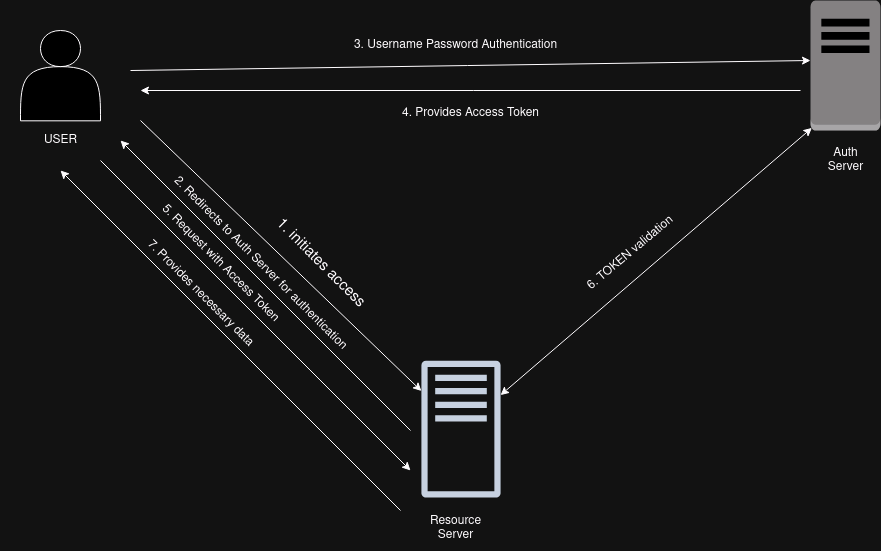

The diagram above was exported from draw.io. Its source (the exported page's mxGraphModel, read from the mxfile embedded in the PNG):
<mxGraphModel dx="2094" dy="723" grid="1" gridSize="10" guides="1" tooltips="1" connect="1" arrows="1" fold="1" page="1" pageScale="1" pageWidth="850" pageHeight="1100" math="0" shadow="0">
  <root>
    <mxCell id="0" />
    <mxCell id="1" parent="0" />
    <mxCell id="wxX8t8FthqurwuVIP1MJ-7" value="" style="group" vertex="1" connectable="0" parent="1">
      <mxGeometry x="-70" y="130" width="120" height="140" as="geometry" />
    </mxCell>
    <mxCell id="wxX8t8FthqurwuVIP1MJ-3" value="" style="shape=actor;whiteSpace=wrap;html=1;" vertex="1" parent="wxX8t8FthqurwuVIP1MJ-7">
      <mxGeometry x="20" width="80" height="90.3225806451613" as="geometry" />
    </mxCell>
    <mxCell id="wxX8t8FthqurwuVIP1MJ-4" value="&lt;div&gt;USER&lt;/div&gt;" style="text;html=1;align=center;verticalAlign=middle;resizable=0;points=[];autosize=1;strokeColor=none;fillColor=none;" vertex="1" parent="wxX8t8FthqurwuVIP1MJ-7">
      <mxGeometry x="30" y="94.83870967741936" width="60" height="30" as="geometry" />
    </mxCell>
    <mxCell id="wxX8t8FthqurwuVIP1MJ-10" style="edgeStyle=orthogonalEdgeStyle;rounded=0;orthogonalLoop=1;jettySize=auto;html=1;exitX=0.5;exitY=1;exitDx=0;exitDy=0;" edge="1" parent="wxX8t8FthqurwuVIP1MJ-7" source="wxX8t8FthqurwuVIP1MJ-3" target="wxX8t8FthqurwuVIP1MJ-3">
      <mxGeometry relative="1" as="geometry" />
    </mxCell>
    <mxCell id="wxX8t8FthqurwuVIP1MJ-8" value="" style="group" vertex="1" connectable="0" parent="1">
      <mxGeometry x="350" y="460" width="90" height="190" as="geometry" />
    </mxCell>
    <mxCell id="wxX8t8FthqurwuVIP1MJ-1" value="" style="sketch=0;outlineConnect=0;fontColor=#232F3E;gradientColor=none;fillColor=#232F3D;strokeColor=none;dashed=0;verticalLabelPosition=bottom;verticalAlign=top;align=center;html=1;fontSize=12;fontStyle=0;aspect=fixed;pointerEvents=1;shape=mxgraph.aws4.traditional_server;" vertex="1" parent="wxX8t8FthqurwuVIP1MJ-8">
      <mxGeometry x="0.9146100039593293" width="79.16666666666667" height="137.22222222222223" as="geometry" />
    </mxCell>
    <mxCell id="wxX8t8FthqurwuVIP1MJ-5" value="&lt;div&gt;Resource &lt;br&gt;&lt;/div&gt;&lt;div&gt;Server&lt;br&gt;&lt;/div&gt;" style="text;html=1;align=center;verticalAlign=middle;resizable=0;points=[];autosize=1;strokeColor=none;fillColor=none;" vertex="1" parent="wxX8t8FthqurwuVIP1MJ-8">
      <mxGeometry y="147.77777777777777" width="70" height="40" as="geometry" />
    </mxCell>
    <mxCell id="wxX8t8FthqurwuVIP1MJ-9" value="" style="group" vertex="1" connectable="0" parent="1">
      <mxGeometry x="740" y="100" width="70" height="180" as="geometry" />
    </mxCell>
    <mxCell id="wxX8t8FthqurwuVIP1MJ-2" value="" style="outlineConnect=0;dashed=0;verticalLabelPosition=bottom;verticalAlign=top;align=center;html=1;shape=mxgraph.aws3.traditional_server;fillColor=#7D7C7C;gradientColor=none;" vertex="1" parent="wxX8t8FthqurwuVIP1MJ-9">
      <mxGeometry width="70" height="130" as="geometry" />
    </mxCell>
    <mxCell id="wxX8t8FthqurwuVIP1MJ-6" value="&lt;div&gt;Auth&lt;/div&gt;&lt;div&gt;Server&lt;br&gt;&lt;/div&gt;" style="text;html=1;align=center;verticalAlign=middle;resizable=0;points=[];autosize=1;strokeColor=none;fillColor=none;" vertex="1" parent="wxX8t8FthqurwuVIP1MJ-9">
      <mxGeometry x="5" y="140" width="60" height="40" as="geometry" />
    </mxCell>
    <mxCell id="wxX8t8FthqurwuVIP1MJ-15" value="" style="endArrow=classic;html=1;rounded=0;" edge="1" parent="1">
      <mxGeometry width="50" height="50" relative="1" as="geometry">
        <mxPoint x="60" y="170" as="sourcePoint" />
        <mxPoint x="740" y="160" as="targetPoint" />
      </mxGeometry>
    </mxCell>
    <mxCell id="wxX8t8FthqurwuVIP1MJ-16" value="&lt;font style=&quot;font-size: 15px;&quot;&gt;1. initiates access&lt;/font&gt;" style="text;html=1;align=center;verticalAlign=middle;resizable=0;points=[];autosize=1;strokeColor=none;fillColor=none;rotation=45;" vertex="1" parent="1">
      <mxGeometry x="180" y="348" width="140" height="30" as="geometry" />
    </mxCell>
    <mxCell id="wxX8t8FthqurwuVIP1MJ-18" value="" style="endArrow=classic;html=1;rounded=0;" edge="1" parent="1" target="wxX8t8FthqurwuVIP1MJ-1">
      <mxGeometry width="50" height="50" relative="1" as="geometry">
        <mxPoint x="70" y="220" as="sourcePoint" />
        <mxPoint x="160" y="170" as="targetPoint" />
      </mxGeometry>
    </mxCell>
    <mxCell id="wxX8t8FthqurwuVIP1MJ-19" value="" style="endArrow=classic;html=1;rounded=0;" edge="1" parent="1">
      <mxGeometry width="50" height="50" relative="1" as="geometry">
        <mxPoint x="340" y="530" as="sourcePoint" />
        <mxPoint x="50" y="240" as="targetPoint" />
      </mxGeometry>
    </mxCell>
    <mxCell id="wxX8t8FthqurwuVIP1MJ-20" value="2. Redirects to Auth Server for authentication" style="text;html=1;align=center;verticalAlign=middle;resizable=0;points=[];autosize=1;strokeColor=none;fillColor=none;rotation=45;" vertex="1" parent="1">
      <mxGeometry x="60" y="348" width="260" height="30" as="geometry" />
    </mxCell>
    <mxCell id="wxX8t8FthqurwuVIP1MJ-21" value="3. Username Password Authentication" style="text;html=1;align=center;verticalAlign=middle;resizable=0;points=[];autosize=1;strokeColor=none;fillColor=none;rotation=0;" vertex="1" parent="1">
      <mxGeometry x="270" y="130" width="230" height="30" as="geometry" />
    </mxCell>
    <mxCell id="wxX8t8FthqurwuVIP1MJ-22" value="" style="endArrow=classic;html=1;rounded=0;" edge="1" parent="1">
      <mxGeometry width="50" height="50" relative="1" as="geometry">
        <mxPoint x="730" y="190" as="sourcePoint" />
        <mxPoint x="70" y="190" as="targetPoint" />
      </mxGeometry>
    </mxCell>
    <mxCell id="wxX8t8FthqurwuVIP1MJ-23" value="&lt;div&gt;4. Provides Access Token&lt;/div&gt;" style="text;html=1;align=center;verticalAlign=middle;resizable=0;points=[];autosize=1;strokeColor=none;fillColor=none;" vertex="1" parent="1">
      <mxGeometry x="320" y="198" width="160" height="30" as="geometry" />
    </mxCell>
    <mxCell id="wxX8t8FthqurwuVIP1MJ-24" value="" style="endArrow=classic;html=1;rounded=0;" edge="1" parent="1">
      <mxGeometry width="50" height="50" relative="1" as="geometry">
        <mxPoint x="30" y="260" as="sourcePoint" />
        <mxPoint x="340" y="570" as="targetPoint" />
      </mxGeometry>
    </mxCell>
    <mxCell id="wxX8t8FthqurwuVIP1MJ-25" value="5. Request with Access Token" style="text;html=1;align=center;verticalAlign=middle;resizable=0;points=[];autosize=1;strokeColor=none;fillColor=none;rotation=45;" vertex="1" parent="1">
      <mxGeometry x="60" y="348" width="180" height="30" as="geometry" />
    </mxCell>
    <mxCell id="wxX8t8FthqurwuVIP1MJ-26" value="" style="endArrow=classic;html=1;rounded=0;" edge="1" parent="1">
      <mxGeometry width="50" height="50" relative="1" as="geometry">
        <mxPoint x="330" y="610" as="sourcePoint" />
        <mxPoint x="-10" y="270" as="targetPoint" />
      </mxGeometry>
    </mxCell>
    <mxCell id="wxX8t8FthqurwuVIP1MJ-27" value="7. Provides necessary data" style="text;html=1;align=center;verticalAlign=middle;resizable=0;points=[];autosize=1;strokeColor=none;fillColor=none;rotation=45;" vertex="1" parent="1">
      <mxGeometry x="45" y="378" width="170" height="30" as="geometry" />
    </mxCell>
    <mxCell id="wxX8t8FthqurwuVIP1MJ-28" value="" style="endArrow=classic;startArrow=classic;html=1;rounded=0;entryX=0.02;entryY=0.98;entryDx=0;entryDy=0;entryPerimeter=0;" edge="1" parent="1" source="wxX8t8FthqurwuVIP1MJ-1" target="wxX8t8FthqurwuVIP1MJ-2">
      <mxGeometry width="50" height="50" relative="1" as="geometry">
        <mxPoint x="530" y="400" as="sourcePoint" />
        <mxPoint x="580" y="350" as="targetPoint" />
      </mxGeometry>
    </mxCell>
    <mxCell id="wxX8t8FthqurwuVIP1MJ-29" value="6. TOKEN validation" style="text;html=1;align=center;verticalAlign=middle;resizable=0;points=[];autosize=1;strokeColor=none;fillColor=none;rotation=320;" vertex="1" parent="1">
      <mxGeometry x="495" y="338" width="130" height="30" as="geometry" />
    </mxCell>
  </root>
</mxGraphModel>